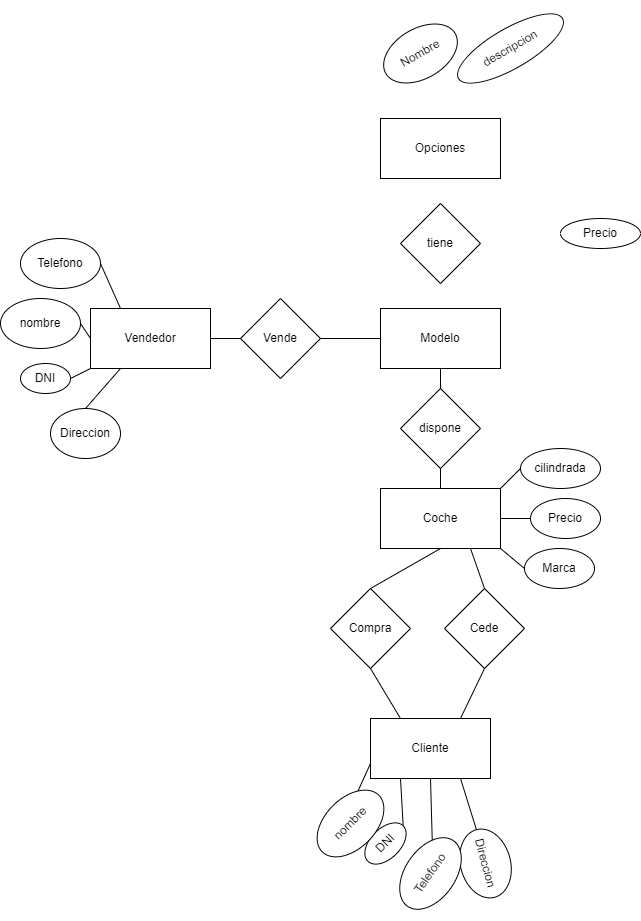

The diagram above was exported from draw.io. Its source (the exported page's mxGraphModel, read from the mxfile embedded in the PNG):
<mxGraphModel dx="1524" dy="1888" grid="1" gridSize="10" guides="1" tooltips="1" connect="1" arrows="1" fold="1" page="1" pageScale="1" pageWidth="827" pageHeight="1169" math="0" shadow="0">
  <root>
    <mxCell id="0" />
    <mxCell id="1" parent="0" />
    <mxCell id="2" value="Coche" style="rounded=0;whiteSpace=wrap;html=1;" vertex="1" parent="1">
      <mxGeometry x="130" y="230" width="120" height="60" as="geometry" />
    </mxCell>
    <mxCell id="3" value="cilindrada" style="ellipse;whiteSpace=wrap;html=1;" vertex="1" parent="1">
      <mxGeometry x="270" y="190" width="80" height="40" as="geometry" />
    </mxCell>
    <mxCell id="5" value="Marca" style="ellipse;whiteSpace=wrap;html=1;" vertex="1" parent="1">
      <mxGeometry x="274" y="290" width="70" height="40" as="geometry" />
    </mxCell>
    <mxCell id="6" value="Precio" style="ellipse;whiteSpace=wrap;html=1;" vertex="1" parent="1">
      <mxGeometry x="280" y="240" width="70" height="40" as="geometry" />
    </mxCell>
    <mxCell id="7" value="Cliente" style="rounded=0;whiteSpace=wrap;html=1;" vertex="1" parent="1">
      <mxGeometry x="120" y="460" width="120" height="60" as="geometry" />
    </mxCell>
    <mxCell id="8" value="Direccion" style="ellipse;whiteSpace=wrap;html=1;rotation=75;" vertex="1" parent="1">
      <mxGeometry x="200" y="580" width="70" height="50" as="geometry" />
    </mxCell>
    <mxCell id="9" value="DNI" style="ellipse;whiteSpace=wrap;html=1;rotation=-45;" vertex="1" parent="1">
      <mxGeometry x="110" y="570" width="50" height="30" as="geometry" />
    </mxCell>
    <mxCell id="10" value="nombre" style="ellipse;whiteSpace=wrap;html=1;rotation=-45;" vertex="1" parent="1">
      <mxGeometry x="60" y="540" width="80" height="50" as="geometry" />
    </mxCell>
    <mxCell id="12" value="Telefono" style="ellipse;whiteSpace=wrap;html=1;rotation=-55;" vertex="1" parent="1">
      <mxGeometry x="140" y="590" width="80" height="50" as="geometry" />
    </mxCell>
    <mxCell id="13" value="Vendedor" style="rounded=0;whiteSpace=wrap;html=1;" vertex="1" parent="1">
      <mxGeometry x="-160" y="50" width="120" height="60" as="geometry" />
    </mxCell>
    <mxCell id="14" value="Direccion" style="ellipse;whiteSpace=wrap;html=1;" vertex="1" parent="1">
      <mxGeometry x="-200" y="150" width="70" height="50" as="geometry" />
    </mxCell>
    <mxCell id="15" value="DNI" style="ellipse;whiteSpace=wrap;html=1;" vertex="1" parent="1">
      <mxGeometry x="-230" y="105" width="50" height="30" as="geometry" />
    </mxCell>
    <mxCell id="16" value="nombre" style="ellipse;whiteSpace=wrap;html=1;" vertex="1" parent="1">
      <mxGeometry x="-250" y="40" width="80" height="50" as="geometry" />
    </mxCell>
    <mxCell id="17" value="Telefono" style="ellipse;whiteSpace=wrap;html=1;" vertex="1" parent="1">
      <mxGeometry x="-230" y="-20" width="80" height="50" as="geometry" />
    </mxCell>
    <mxCell id="19" value="dispone" style="rhombus;whiteSpace=wrap;html=1;" vertex="1" parent="1">
      <mxGeometry x="150" y="130" width="80" height="80" as="geometry" />
    </mxCell>
    <mxCell id="20" value="Opciones" style="rounded=0;whiteSpace=wrap;html=1;" vertex="1" parent="1">
      <mxGeometry x="130" y="-140" width="120" height="60" as="geometry" />
    </mxCell>
    <mxCell id="22" value="Precio" style="ellipse;whiteSpace=wrap;html=1;" vertex="1" parent="1">
      <mxGeometry x="310" y="-40" width="80" height="30" as="geometry" />
    </mxCell>
    <mxCell id="23" value="descripcion" style="ellipse;whiteSpace=wrap;html=1;rotation=-30;" vertex="1" parent="1">
      <mxGeometry x="200" y="-230" width="120" height="40" as="geometry" />
    </mxCell>
    <mxCell id="24" value="Nombre" style="ellipse;whiteSpace=wrap;html=1;rotation=-30;" vertex="1" parent="1">
      <mxGeometry x="130" y="-230" width="80" height="50" as="geometry" />
    </mxCell>
    <mxCell id="25" value="Modelo" style="rounded=0;whiteSpace=wrap;html=1;" vertex="1" parent="1">
      <mxGeometry x="130" y="50" width="120" height="60" as="geometry" />
    </mxCell>
    <mxCell id="26" value="tiene" style="rhombus;whiteSpace=wrap;html=1;" vertex="1" parent="1">
      <mxGeometry x="150" y="-55" width="80" height="80" as="geometry" />
    </mxCell>
    <mxCell id="27" value="Compra" style="rhombus;whiteSpace=wrap;html=1;" vertex="1" parent="1">
      <mxGeometry x="80" y="330" width="80" height="80" as="geometry" />
    </mxCell>
    <mxCell id="28" value="Vende" style="rhombus;whiteSpace=wrap;html=1;" vertex="1" parent="1">
      <mxGeometry x="-10" y="40" width="80" height="80" as="geometry" />
    </mxCell>
    <mxCell id="29" value="" style="endArrow=none;html=1;entryX=0.5;entryY=0;entryDx=0;entryDy=0;exitX=0.5;exitY=1;exitDx=0;exitDy=0;" edge="1" parent="1" source="2" target="27">
      <mxGeometry width="50" height="50" relative="1" as="geometry">
        <mxPoint x="30" y="230" as="sourcePoint" />
        <mxPoint x="80" y="180" as="targetPoint" />
      </mxGeometry>
    </mxCell>
    <mxCell id="30" value="" style="endArrow=none;html=1;entryX=1;entryY=0.5;entryDx=0;entryDy=0;exitX=0;exitY=0.5;exitDx=0;exitDy=0;" edge="1" parent="1" source="28" target="13">
      <mxGeometry width="50" height="50" relative="1" as="geometry">
        <mxPoint x="60" y="90" as="sourcePoint" />
        <mxPoint x="110" y="40" as="targetPoint" />
      </mxGeometry>
    </mxCell>
    <mxCell id="31" value="" style="endArrow=none;html=1;entryX=0;entryY=0.5;entryDx=0;entryDy=0;exitX=1;exitY=0.5;exitDx=0;exitDy=0;" edge="1" parent="1" source="28" target="25">
      <mxGeometry width="50" height="50" relative="1" as="geometry">
        <mxPoint x="60" y="90" as="sourcePoint" />
        <mxPoint x="110" y="40" as="targetPoint" />
      </mxGeometry>
    </mxCell>
    <mxCell id="32" value="" style="endArrow=none;html=1;entryX=0.5;entryY=1;entryDx=0;entryDy=0;exitX=0.5;exitY=0;exitDx=0;exitDy=0;" edge="1" parent="1" source="19" target="25">
      <mxGeometry width="50" height="50" relative="1" as="geometry">
        <mxPoint x="60" y="90" as="sourcePoint" />
        <mxPoint x="110" y="40" as="targetPoint" />
      </mxGeometry>
    </mxCell>
    <mxCell id="33" value="" style="endArrow=none;html=1;entryX=0.5;entryY=1;entryDx=0;entryDy=0;exitX=0.5;exitY=0;exitDx=0;exitDy=0;" edge="1" parent="1" source="2" target="19">
      <mxGeometry width="50" height="50" relative="1" as="geometry">
        <mxPoint x="60" y="90" as="sourcePoint" />
        <mxPoint x="110" y="40" as="targetPoint" />
      </mxGeometry>
    </mxCell>
    <mxCell id="34" value="" style="endArrow=none;html=1;entryX=1;entryY=0.5;entryDx=0;entryDy=0;exitX=0;exitY=1;exitDx=0;exitDy=0;" edge="1" parent="1" source="13" target="15">
      <mxGeometry width="50" height="50" relative="1" as="geometry">
        <mxPoint x="60" y="90" as="sourcePoint" />
        <mxPoint x="110" y="40" as="targetPoint" />
      </mxGeometry>
    </mxCell>
    <mxCell id="35" value="" style="endArrow=none;html=1;entryX=0.25;entryY=1;entryDx=0;entryDy=0;exitX=0.5;exitY=0;exitDx=0;exitDy=0;" edge="1" parent="1" source="14" target="13">
      <mxGeometry width="50" height="50" relative="1" as="geometry">
        <mxPoint x="-90" y="185" as="sourcePoint" />
        <mxPoint x="-40" y="135" as="targetPoint" />
      </mxGeometry>
    </mxCell>
    <mxCell id="36" value="" style="endArrow=none;html=1;exitX=1;exitY=0.5;exitDx=0;exitDy=0;entryX=0.25;entryY=0;entryDx=0;entryDy=0;" edge="1" parent="1" source="17" target="13">
      <mxGeometry width="50" height="50" relative="1" as="geometry">
        <mxPoint x="60" y="90" as="sourcePoint" />
        <mxPoint x="110" y="40" as="targetPoint" />
      </mxGeometry>
    </mxCell>
    <mxCell id="37" value="" style="endArrow=none;html=1;entryX=1;entryY=0.5;entryDx=0;entryDy=0;exitX=0;exitY=0.5;exitDx=0;exitDy=0;" edge="1" parent="1" source="13" target="16">
      <mxGeometry width="50" height="50" relative="1" as="geometry">
        <mxPoint x="60" y="90" as="sourcePoint" />
        <mxPoint x="110" y="40" as="targetPoint" />
      </mxGeometry>
    </mxCell>
    <mxCell id="38" value="Cede" style="rhombus;whiteSpace=wrap;html=1;" vertex="1" parent="1">
      <mxGeometry x="194" y="330" width="80" height="80" as="geometry" />
    </mxCell>
    <mxCell id="39" value="" style="endArrow=none;html=1;entryX=0.5;entryY=1;entryDx=0;entryDy=0;exitX=0.75;exitY=0;exitDx=0;exitDy=0;" edge="1" parent="1" source="7" target="38">
      <mxGeometry width="50" height="50" relative="1" as="geometry">
        <mxPoint x="60" y="500" as="sourcePoint" />
        <mxPoint x="110" y="450" as="targetPoint" />
      </mxGeometry>
    </mxCell>
    <mxCell id="40" value="" style="endArrow=none;html=1;entryX=0.5;entryY=1;entryDx=0;entryDy=0;exitX=0.25;exitY=0;exitDx=0;exitDy=0;" edge="1" parent="1" source="7" target="27">
      <mxGeometry width="50" height="50" relative="1" as="geometry">
        <mxPoint x="20" y="460" as="sourcePoint" />
        <mxPoint x="70" y="410" as="targetPoint" />
      </mxGeometry>
    </mxCell>
    <mxCell id="41" value="" style="endArrow=none;html=1;entryX=0.75;entryY=1;entryDx=0;entryDy=0;exitX=0.5;exitY=0;exitDx=0;exitDy=0;" edge="1" parent="1" source="38" target="2">
      <mxGeometry width="50" height="50" relative="1" as="geometry">
        <mxPoint x="60" y="500" as="sourcePoint" />
        <mxPoint x="110" y="450" as="targetPoint" />
      </mxGeometry>
    </mxCell>
    <mxCell id="42" value="" style="endArrow=none;html=1;entryX=1;entryY=0;entryDx=0;entryDy=0;exitX=0.5;exitY=1;exitDx=0;exitDy=0;" edge="1" parent="1" source="7" target="12">
      <mxGeometry width="50" height="50" relative="1" as="geometry">
        <mxPoint x="5" y="550" as="sourcePoint" />
        <mxPoint x="55" y="500" as="targetPoint" />
      </mxGeometry>
    </mxCell>
    <mxCell id="43" value="" style="endArrow=none;html=1;entryX=1;entryY=0.5;entryDx=0;entryDy=0;exitX=0.25;exitY=1;exitDx=0;exitDy=0;" edge="1" parent="1" source="7" target="9">
      <mxGeometry width="50" height="50" relative="1" as="geometry">
        <mxPoint x="60" y="500" as="sourcePoint" />
        <mxPoint x="110" y="450" as="targetPoint" />
      </mxGeometry>
    </mxCell>
    <mxCell id="44" value="" style="endArrow=none;html=1;entryX=0.75;entryY=1;entryDx=0;entryDy=0;exitX=0;exitY=0.5;exitDx=0;exitDy=0;" edge="1" parent="1" source="8" target="7">
      <mxGeometry width="50" height="50" relative="1" as="geometry">
        <mxPoint x="300" y="580" as="sourcePoint" />
        <mxPoint x="350" y="530" as="targetPoint" />
      </mxGeometry>
    </mxCell>
    <mxCell id="45" value="" style="endArrow=none;html=1;entryX=1;entryY=0;entryDx=0;entryDy=0;exitX=0;exitY=0.75;exitDx=0;exitDy=0;" edge="1" parent="1" source="7" target="10">
      <mxGeometry width="50" height="50" relative="1" as="geometry">
        <mxPoint x="60" y="500" as="sourcePoint" />
        <mxPoint x="110" y="450" as="targetPoint" />
      </mxGeometry>
    </mxCell>
    <mxCell id="46" value="" style="endArrow=none;html=1;entryX=0;entryY=0.5;entryDx=0;entryDy=0;exitX=1;exitY=1;exitDx=0;exitDy=0;" edge="1" parent="1" source="2" target="5">
      <mxGeometry width="50" height="50" relative="1" as="geometry">
        <mxPoint x="60" y="280" as="sourcePoint" />
        <mxPoint x="110" y="230" as="targetPoint" />
      </mxGeometry>
    </mxCell>
    <mxCell id="47" value="" style="endArrow=none;html=1;entryX=0;entryY=0.5;entryDx=0;entryDy=0;exitX=1;exitY=0.5;exitDx=0;exitDy=0;" edge="1" parent="1" source="2" target="6">
      <mxGeometry width="50" height="50" relative="1" as="geometry">
        <mxPoint x="5" y="260" as="sourcePoint" />
        <mxPoint x="55" y="210" as="targetPoint" />
      </mxGeometry>
    </mxCell>
    <mxCell id="48" value="" style="endArrow=none;html=1;entryX=0;entryY=0.5;entryDx=0;entryDy=0;exitX=1;exitY=0;exitDx=0;exitDy=0;" edge="1" parent="1" source="2" target="3">
      <mxGeometry width="50" height="50" relative="1" as="geometry">
        <mxPoint x="60" y="280" as="sourcePoint" />
        <mxPoint x="110" y="230" as="targetPoint" />
      </mxGeometry>
    </mxCell>
  </root>
</mxGraphModel>